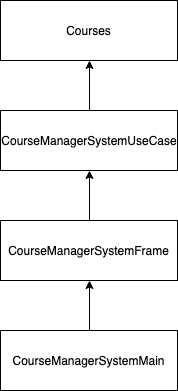

The diagram above was exported from draw.io. Its source (the exported page's mxGraphModel, read from the mxfile embedded in the PNG):
<mxGraphModel dx="1158" dy="592" grid="1" gridSize="10" guides="1" tooltips="1" connect="1" arrows="1" fold="1" page="1" pageScale="1" pageWidth="827" pageHeight="1169" background="#ffffff" math="0" shadow="0">
  <root>
    <mxCell id="0" />
    <mxCell id="1" parent="0" />
    <mxCell id="138hfk_sztdWhxmVjZzk-6" style="edgeStyle=orthogonalEdgeStyle;rounded=0;orthogonalLoop=1;jettySize=auto;html=1;exitX=0.5;exitY=0;exitDx=0;exitDy=0;entryX=0.5;entryY=1;entryDx=0;entryDy=0;" edge="1" parent="1" source="138hfk_sztdWhxmVjZzk-1" target="138hfk_sztdWhxmVjZzk-2">
      <mxGeometry relative="1" as="geometry" />
    </mxCell>
    <mxCell id="138hfk_sztdWhxmVjZzk-1" value="CourseManagerSystemMain" style="rounded=0;whiteSpace=wrap;html=1;" vertex="1" parent="1">
      <mxGeometry x="325" y="380" width="177" height="60" as="geometry" />
    </mxCell>
    <mxCell id="138hfk_sztdWhxmVjZzk-7" style="edgeStyle=orthogonalEdgeStyle;rounded=0;orthogonalLoop=1;jettySize=auto;html=1;exitX=0.5;exitY=0;exitDx=0;exitDy=0;entryX=0.5;entryY=1;entryDx=0;entryDy=0;" edge="1" parent="1" source="138hfk_sztdWhxmVjZzk-2" target="138hfk_sztdWhxmVjZzk-3">
      <mxGeometry relative="1" as="geometry" />
    </mxCell>
    <mxCell id="138hfk_sztdWhxmVjZzk-2" value="CourseManagerSystemFrame" style="rounded=0;whiteSpace=wrap;html=1;" vertex="1" parent="1">
      <mxGeometry x="325" y="270" width="177" height="60" as="geometry" />
    </mxCell>
    <mxCell id="138hfk_sztdWhxmVjZzk-8" style="edgeStyle=orthogonalEdgeStyle;rounded=0;orthogonalLoop=1;jettySize=auto;html=1;exitX=0.5;exitY=0;exitDx=0;exitDy=0;entryX=0.5;entryY=1;entryDx=0;entryDy=0;" edge="1" parent="1" source="138hfk_sztdWhxmVjZzk-3" target="138hfk_sztdWhxmVjZzk-4">
      <mxGeometry relative="1" as="geometry" />
    </mxCell>
    <mxCell id="138hfk_sztdWhxmVjZzk-3" value="CourseManagerSystemUseCase" style="rounded=0;whiteSpace=wrap;html=1;" vertex="1" parent="1">
      <mxGeometry x="325" y="160" width="177" height="60" as="geometry" />
    </mxCell>
    <mxCell id="138hfk_sztdWhxmVjZzk-4" value="Courses" style="rounded=0;whiteSpace=wrap;html=1;" vertex="1" parent="1">
      <mxGeometry x="325" y="50" width="177" height="60" as="geometry" />
    </mxCell>
  </root>
</mxGraphModel>